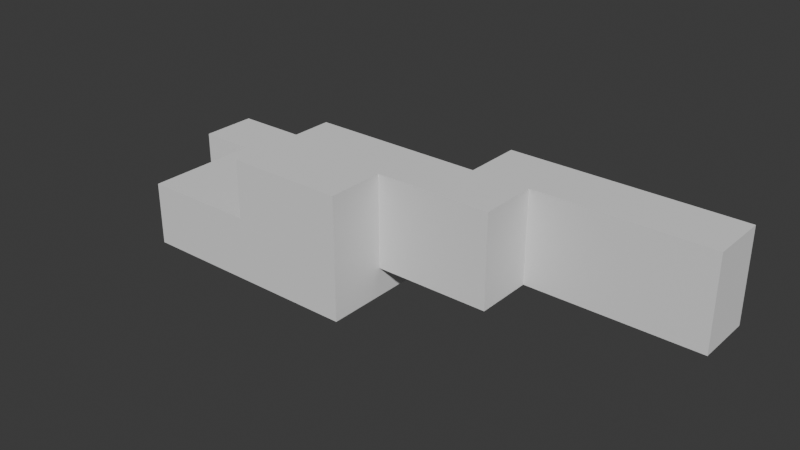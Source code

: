 # Source: trial_level.blend  (saved by Blender 4.1.24; exported with 4.5.12 LTS)
import bpy
from mathutils import Matrix  # noqa: F401  (used for matrix-valued properties, if any)

bpy.ops.wm.read_factory_settings(use_empty=True)
scene = bpy.context.scene
scene.name = 'Scene'

# ---- collections
col_collection = bpy.data.collections.new('Collection'); scene.collection.children.link(col_collection)

# ---- world
world_world = bpy.data.worlds.new('World'); scene.world = world_world
world_world.use_nodes = True; world_world.node_tree.nodes.clear()
_N = world_world.node_tree.nodes; _L = world_world.node_tree.links
n0 = _N.new('ShaderNodeOutputWorld'); n0.name = 'World Output'; n0.location = (300, 300)
n1 = _N.new('ShaderNodeBackground'); n1.name = 'Background'; n1.location = (10, 300)
n1.inputs[0].default_value = (0.05088, 0.05088, 0.05088, 1.0)
_L.new(n1.outputs[0], n0.inputs[0])
n0.is_active_output = True
world_world.color = (0.05088, 0.05088, 0.05088)
world_world.use_sun_shadow = False
world_world.sun_shadow_jitter_overblur = 0.0

# ---- meshes
me_cube_001 = bpy.data.meshes.new('Cube.001')
me_cube_001.from_pydata([(-9.0, -1.0, -1.0), (-9.0, -1.0, 10.0), (-9.0, 9.0, -1.0), (-9.0, 9.0, 10.0), (1.0, -1.0, -1.0), (1.0, -1.0, 10.0), (1.0, 9.0, -1.0), (1.0, 9.0, 10.0), (11.0, 9.0, 10.0), (11.0, 9.0, -1.0), (11.0, -1.0, -1.0), (11.0, -1.0, 10.0), (1.0, -11.0, 10.0), (1.0, -11.0, -1.0), (11.0, -11.0, 10.0), (11.0, -11.0, -1.0), (1.0, -21.0, 10.0), (1.0, -21.0, -1.0), (11.0, -21.0, 10.0), (11.0, -21.0, -1.0), (21.0, -11.0, 10.0), (21.0, -11.0, -1.0), (21.0, -21.0, 10.0), (21.0, -21.0, -1.0), (41.0, -11.0, 4.0), (41.0, -11.0, -1.0), (41.0, -21.0, 4.0), (41.0, -21.0, -1.0), (21.0, -1.0, 10.0), (21.0, -1.0, -1.0), (41.0, -1.0, 4.0), (41.0, -1.0, -1.0), (21.0, -21.0, 20.0), (21.0, -11.0, 20.0), (41.0, -21.0, 20.0), (41.0, -11.0, 20.0), (41.0, -1.0, 20.0), (21.0, -1.0, 20.0), (51.0, -11.0, 4.0), (51.0, -11.0, 20.0), (51.0, -1.0, 4.0), (51.0, -1.0, 20.0), (61.0, -11.0, 4.0), (61.0, -11.0, 20.0), (61.0, -1.0, 4.0), (61.0, -1.0, 20.0), (51.0, 9.0, 20.0), (51.0, 9.0, 4.0), (61.0, 9.0, 20.0), (61.0, 9.0, 4.0), (91.0, -1.0, 20.0), (91.0, -1.0, 4.0), (91.0, 9.0, 20.0), (91.0, 9.0, 4.0)], [], [(0, 1, 3, 2), (2, 3, 7, 6), (6, 7, 8, 9), (4, 5, 1, 0), (2, 6, 4, 0), (7, 3, 1, 5), (9, 8, 11, 10), (10, 11, 14, 15), (4, 6, 9, 10), (7, 5, 11, 8), (13, 15, 19, 17), (5, 4, 13, 12), (4, 10, 15, 13), (11, 5, 12, 14), (16, 17, 19, 18), (12, 13, 17, 16), (14, 12, 16, 18), (14, 18, 22, 20), (30, 28, 37, 36), (18, 19, 23, 22), (15, 14, 20, 21), (19, 15, 21, 23), (25, 24, 26, 27), (22, 23, 27, 26), (23, 21, 25, 27), (24, 25, 31, 30), (29, 28, 30, 31), (25, 21, 29, 31), (26, 24, 35, 34), (21, 20, 28, 29), (33, 32, 34, 35), (33, 35, 36, 37), (20, 22, 32, 33), (28, 20, 33, 37), (22, 26, 34, 32), (24, 30, 40, 38), (44, 40, 47, 49), (35, 24, 38, 39), (30, 36, 41, 40), (36, 35, 39, 41), (42, 44, 45, 43), (38, 40, 44, 42), (41, 39, 43, 45), (39, 38, 42, 43), (47, 46, 48, 49), (45, 44, 51, 50), (40, 41, 46, 47), (41, 45, 48, 46), (50, 51, 53, 52), (48, 45, 50, 52), (44, 49, 53, 51), (49, 48, 52, 53)])
_uv = me_cube_001.uv_layers.new(name='UVMap')
_uv.uv.foreach_set('vector', [0.375, 0.0, 0.625, 0.0, 0.625, 0.25, 0.375, 0.25, 0.375, 0.25, 0.625, 0.25, 0.625, 0.5, 0.375, 0.5, 0.375, 0.5, 0.625, 0.5, 0.625, 0.5, 0.375, 0.5, 0.375, 0.75, 0.625, 0.75, 0.625, 1.0, 0.375, 1.0, 0.125, 0.5, 0.375, 0.5, 0.375, 0.75, 0.125, 0.75, 0.625, 0.5, 0.875, 0.5, 0.875, 0.75, 0.625, 0.75, 0.375, 0.5, 0.625, 0.5, 0.625, 0.75, 0.375, 0.75, 0.375, 0.75, 0.625, 0.75, 0.625, 0.75, 0.375, 0.75, 0.375, 0.75, 0.375, 0.5, 0.375, 0.5, 0.375, 0.75, 0.625, 0.5, 0.625, 0.75, 0.625, 0.75, 0.625, 0.5, 0.375, 0.75, 0.375, 0.75, 0.375, 0.75, 0.375, 0.75, 0.625, 0.75, 0.375, 0.75, 0.375, 0.75, 0.625, 0.75, 0.375, 0.75, 0.375, 0.75, 0.375, 0.75, 0.375, 0.75, 0.625, 0.75, 0.625, 0.75, 0.625, 0.75, 0.625, 0.75, 0.625, 0.75, 0.375, 0.75, 0.375, 0.75, 0.625, 0.75, 0.625, 0.75, 0.375, 0.75, 0.375, 0.75, 0.625, 0.75, 0.625, 0.75, 0.625, 0.75, 0.625, 0.75, 0.625, 0.75, 0.625, 0.75, 0.625, 0.75, 0.625, 0.75, 0.625, 0.75, 0.625, 0.75, 0.625, 0.75, 0.625, 0.75, 0.625, 0.75, 0.625, 0.75, 0.375, 0.75, 0.375, 0.75, 0.625, 0.75, 0.375, 0.75, 0.625, 0.75, 0.625, 0.75, 0.375, 0.75, 0.375, 0.75, 0.375, 0.75, 0.375, 0.75, 0.375, 0.75, 0.375, 0.75, 0.625, 0.75, 0.625, 0.75, 0.375, 0.75, 0.625, 0.75, 0.375, 0.75, 0.375, 0.75, 0.625, 0.75, 0.375, 0.75, 0.375, 0.75, 0.375, 0.75, 0.375, 0.75, 0.625, 0.75, 0.375, 0.75, 0.375, 0.75, 0.625, 0.75, 0.375, 0.75, 0.625, 0.75, 0.625, 0.75, 0.375, 0.75, 0.375, 0.75, 0.375, 0.75, 0.375, 0.75, 0.375, 0.75, 0.625, 0.75, 0.625, 0.75, 0.625, 0.75, 0.625, 0.75, 0.375, 0.75, 0.625, 0.75, 0.625, 0.75, 0.375, 0.75, 0.625, 0.75, 0.625, 0.75, 0.625, 0.75, 0.625, 0.75, 0.625, 0.75, 0.625, 0.75, 0.625, 0.75, 0.625, 0.75, 0.625, 0.75, 0.625, 0.75, 0.625, 0.75, 0.625, 0.75, 0.625, 0.75, 0.625, 0.75, 0.625, 0.75, 0.625, 0.75, 0.625, 0.75, 0.625, 0.75, 0.625, 0.75, 0.625, 0.75, 0.625, 0.75, 0.625, 0.75, 0.625, 0.75, 0.625, 0.75, 0.625, 0.75, 0.625, 0.75, 0.625, 0.75, 0.625, 0.75, 0.625, 0.75, 0.625, 0.75, 0.625, 0.75, 0.625, 0.75, 0.625, 0.75, 0.625, 0.75, 0.625, 0.75, 0.625, 0.75, 0.625, 0.75, 0.625, 0.75, 0.625, 0.75, 0.625, 0.75, 0.625, 0.75, 0.625, 0.75, 0.625, 0.75, 0.625, 0.75, 0.625, 0.75, 0.625, 0.75, 0.625, 0.75, 0.625, 0.75, 0.625, 0.75, 0.625, 0.75, 0.625, 0.75, 0.625, 0.75, 0.625, 0.75, 0.625, 0.75, 0.625, 0.75, 0.625, 0.75, 0.625, 0.75, 0.625, 0.75, 0.625, 0.75, 0.625, 0.75, 0.625, 0.75, 0.625, 0.75, 0.625, 0.75, 0.625, 0.75, 0.625, 0.75, 0.625, 0.75, 0.625, 0.75, 0.625, 0.75, 0.625, 0.75, 0.625, 0.75, 0.625, 0.75, 0.625, 0.75, 0.625, 0.75, 0.625, 0.75, 0.625, 0.75, 0.625, 0.75, 0.625, 0.75, 0.625, 0.75, 0.625, 0.75, 0.625, 0.75, 0.625, 0.75, 0.625, 0.75, 0.625, 0.75, 0.625, 0.75, 0.625, 0.75, 0.625, 0.75, 0.625, 0.75, 0.625, 0.75])
me_cube_001.update()

# ---- objects
ob_cube = bpy.data.objects.new('Cube', me_cube_001)

# ---- transforms, parenting, visibility, modifiers, constraints
ob_cube.location = (-1.0, 1.0, 1.0)

# ---- collection membership
col_collection.objects.link(ob_cube)

# ---- scene / render settings (as saved in the file)
scene.frame_start = 1; scene.frame_end = 250; scene.frame_set(1)
scene.render.engine = 'BLENDER_EEVEE_NEXT'
scene.cycles.sampling_pattern = 'TABULATED_SOBOL'
scene.eevee.ray_tracing_options.trace_max_roughness = 0.0
bpy.context.view_layer.update()

# ---- added for rendering (the .blend has no active camera and no usable light): camera, sun
cam_auto = bpy.data.cameras.new('AutoCamera')
cam_auto.lens = 50.0
cam_auto.sensor_width = 36.0
cam_auto.clip_end = 1729.21
ob_auto_camera = bpy.data.objects.new('AutoCamera', cam_auto)
scene.collection.objects.link(ob_auto_camera)
ob_auto_camera.location = (138.531, -123.237, 89.3248)
ob_auto_camera.rotation_euler = (1.09748, -7.21219e-08, 0.694738)
scene.camera = ob_auto_camera
light_auto_sun = bpy.data.lights.new('AutoSun', 'SUN')
light_auto_sun.energy = 3.0
light_auto_sun.angle = 0.0523599
ob_auto_sun = bpy.data.objects.new('AutoSun', light_auto_sun)
scene.collection.objects.link(ob_auto_sun)
ob_auto_sun.rotation_euler = (0.872665, 0.174533, 0.523599)
bpy.context.view_layer.update()
